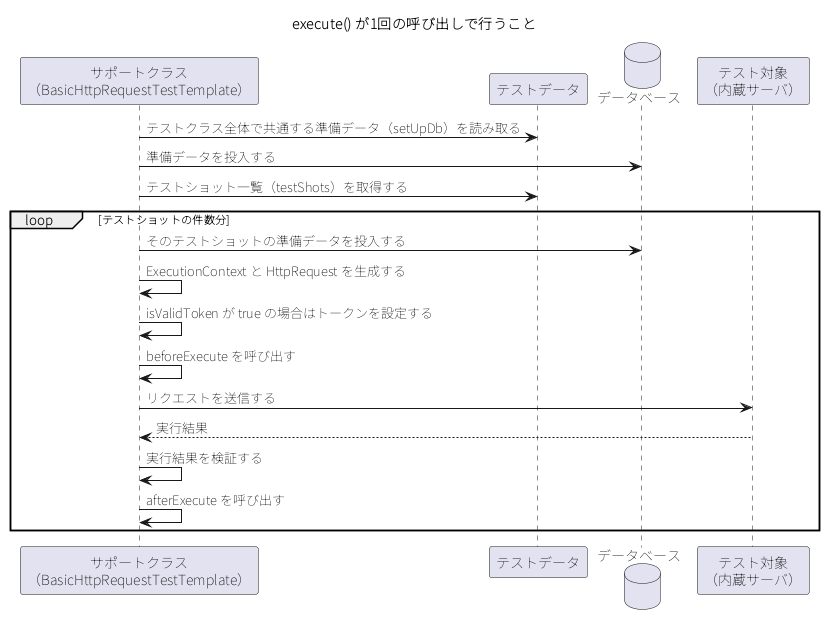

The diagram above was rendered by PlantUML. Its source (embedded in the PNG):
@startuml
skinparam shadowing false
skinparam defaultFontName "Noto Sans JP"
skinparam sequenceMessageAlign left
title execute() が1回の呼び出しで行うこと
participant "サポートクラス\n（BasicHttpRequestTestTemplate）" as SUP
participant "テストデータ" as TD
database "データベース" as DB
participant "テスト対象\n（内蔵サーバ）" as SV
SUP -> TD : テストクラス全体で共通する準備データ（setUpDb）を読み取る
SUP -> DB : 準備データを投入する
SUP -> TD : テストショット一覧（testShots）を取得する
loop テストショットの件数分
  SUP -> DB : そのテストショットの準備データを投入する
  SUP -> SUP : ExecutionContext と HttpRequest を生成する
  SUP -> SUP : isValidToken が true の場合はトークンを設定する
  SUP -> SUP : beforeExecute を呼び出す
  SUP -> SV : リクエストを送信する
  SV --> SUP : 実行結果
  SUP -> SUP : 実行結果を検証する
  SUP -> SUP : afterExecute を呼び出す
end
@enduml